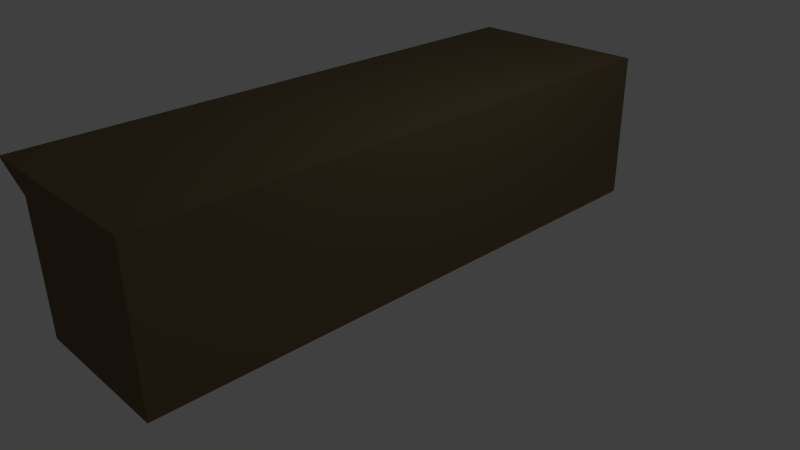 # Source: bar.blend  (saved by Blender 2.63.0; exported with 4.5.12 LTS)
import bpy
from mathutils import Matrix  # noqa: F401  (used for matrix-valued properties, if any)

bpy.ops.wm.read_factory_settings(use_empty=True)
scene = bpy.context.scene
scene.name = 'Scene'

# ---- collections
col_collection_1 = bpy.data.collections.new('Collection 1'); scene.collection.children.link(col_collection_1)

# ---- materials (node trees are filled in below, after node groups)
mat_material_001 = bpy.data.materials.new('Material.001')
mat_material_001.alpha_threshold = 0.0
mat_material_001.use_transparent_shadow = False
mat_material_001.diffuse_color = (0.1626, 0.1208, 0.0658, 1.0)
mat_material_001.roughness = 0.5
mat_material_001.line_color = (0.0, 0.0, 0.0, 1.0)

# ---- material node trees

# ---- world
world_world = bpy.data.worlds.new('World'); scene.world = world_world
world_world.color = (0.05088, 0.05088, 0.05088)
world_world.use_sun_shadow = False
world_world.sun_shadow_jitter_overblur = 0.0
world_world.cycles.sampling_method = 'MANUAL'
world_world.cycles.sample_map_resolution = 256

# ---- cameras
cam_camera = bpy.data.cameras.new('Camera')
cam_camera.clip_end = 100.0
cam_camera.lens = 35.0
cam_camera.sensor_width = 32.0
cam_camera.sensor_height = 18.0
cam_camera.ortho_scale = 7.314
cam_camera.dof.focus_distance = 0.0
cam_camera.dof.aperture_fstop = 128.0

# ---- lights
light_lamp = bpy.data.lights.new('Lamp', 'POINT')
light_lamp.transmission_factor = 0.0
light_lamp.cutoff_distance = 30.0
light_lamp.energy = 100.0
light_lamp.shadow_buffer_clip_start = 1.001
light_lamp.shadow_soft_size = 1.0
light_lamp.shadow_maximum_resolution = 0.006
light_lamp.use_absolute_resolution = True
light_lamp.cycles.use_multiple_importance_sampling = False

# ---- meshes
me_cube_001 = bpy.data.meshes.new('Cube.001')
me_cube_001.from_pydata([(-1.0, -1.0, -1.0), (-1.0, 1.0, -1.0), (1.0, 1.0, -1.0), (1.0, -1.0, -1.0), (-1.541, -1.0, 1.0), (-1.541, 1.0, 1.0), (1.0, 1.0, 1.0), (1.0, -1.0, 1.0), (-1.541, 0.0, 1.0), (-1.0, 1.0, 0.7096), (-1.0, 0.0, -1.0), (-1.0, -1.0, 0.7096), (-1.0, 0.0, 0.7096)], [], [(12, 9, 1, 10), (5, 6, 2, 1, 9), (6, 7, 3, 2), (7, 4, 11, 0, 3), (0, 10, 1, 2, 3), (7, 6, 5, 8, 4), (11, 12, 10, 0), (4, 8, 12, 11), (8, 5, 9, 12)])
me_cube_001.materials.append(mat_material_001)
me_cube_001.use_remesh_preserve_volume = False
me_cube_001.use_remesh_preserve_attributes = False
me_cube_001.use_mirror_vertex_groups = False
me_cube_001.update()

# ---- objects
ob_cube = bpy.data.objects.new('Cube', me_cube_001)
ob_lamp = bpy.data.objects.new('Lamp', light_lamp)
ob_camera = bpy.data.objects.new('Camera', cam_camera)

# ---- transforms, parenting, visibility, modifiers, constraints
ob_cube.location = (0.01741, 0.03859, 0.9989)
ob_cube.scale = (1.0, -3.817, 1.0)
ob_cube.lineart.crease_threshold = 0.0
ob_lamp.location = (4.076, 1.005, 5.904)
ob_lamp.rotation_euler = (0.6503, 0.05522, 1.866)
ob_lamp.lock_rotations_4d = False
ob_lamp.empty_display_type = 'ARROWS'
ob_lamp.color = (0.0, 0.0, 0.0, 0.0)
ob_lamp.lineart.crease_threshold = 0.0
ob_camera.location = (7.481, -6.508, 5.344)
ob_camera.rotation_euler = (1.109, 0.01082, 0.8149)
ob_camera.lock_rotations_4d = False
ob_camera.empty_display_type = 'ARROWS'
ob_camera.color = (0.0, 0.0, 0.0, 0.0)
ob_camera.display_type = 'WIRE'
ob_camera.lineart.crease_threshold = 0.0

# ---- collection membership
col_collection_1.objects.link(ob_cube)
col_collection_1.objects.link(ob_lamp)
col_collection_1.objects.link(ob_camera)

# ---- scene / render settings (as saved in the file)
scene.camera = ob_camera
scene.frame_start = 1; scene.frame_end = 2; scene.frame_set(2)
scene.render.engine = 'BLENDER_EEVEE_NEXT'
scene.render.image_settings.color_mode = 'RGB'
scene.render.image_settings.compression = 90
scene.render.resolution_percentage = 50
scene.render.dither_intensity = 0.0
scene.render.bake_margin = 2
scene.render.bake_bias = 0.0
scene.cycles.use_denoising = False
scene.cycles.samples = 10
scene.cycles.sampling_pattern = 'TABULATED_SOBOL'
scene.cycles.light_sampling_threshold = 0.0
scene.cycles.use_adaptive_sampling = False
scene.cycles.use_light_tree = False
scene.cycles.blur_glossy = 0.0
scene.cycles.volume_bounces = 1
scene.cycles.pixel_filter_type = 'GAUSSIAN'
scene.cycles.sample_clamp_indirect = 0.0
scene.view_settings.view_transform = 'Standard'
bpy.context.view_layer.update()
